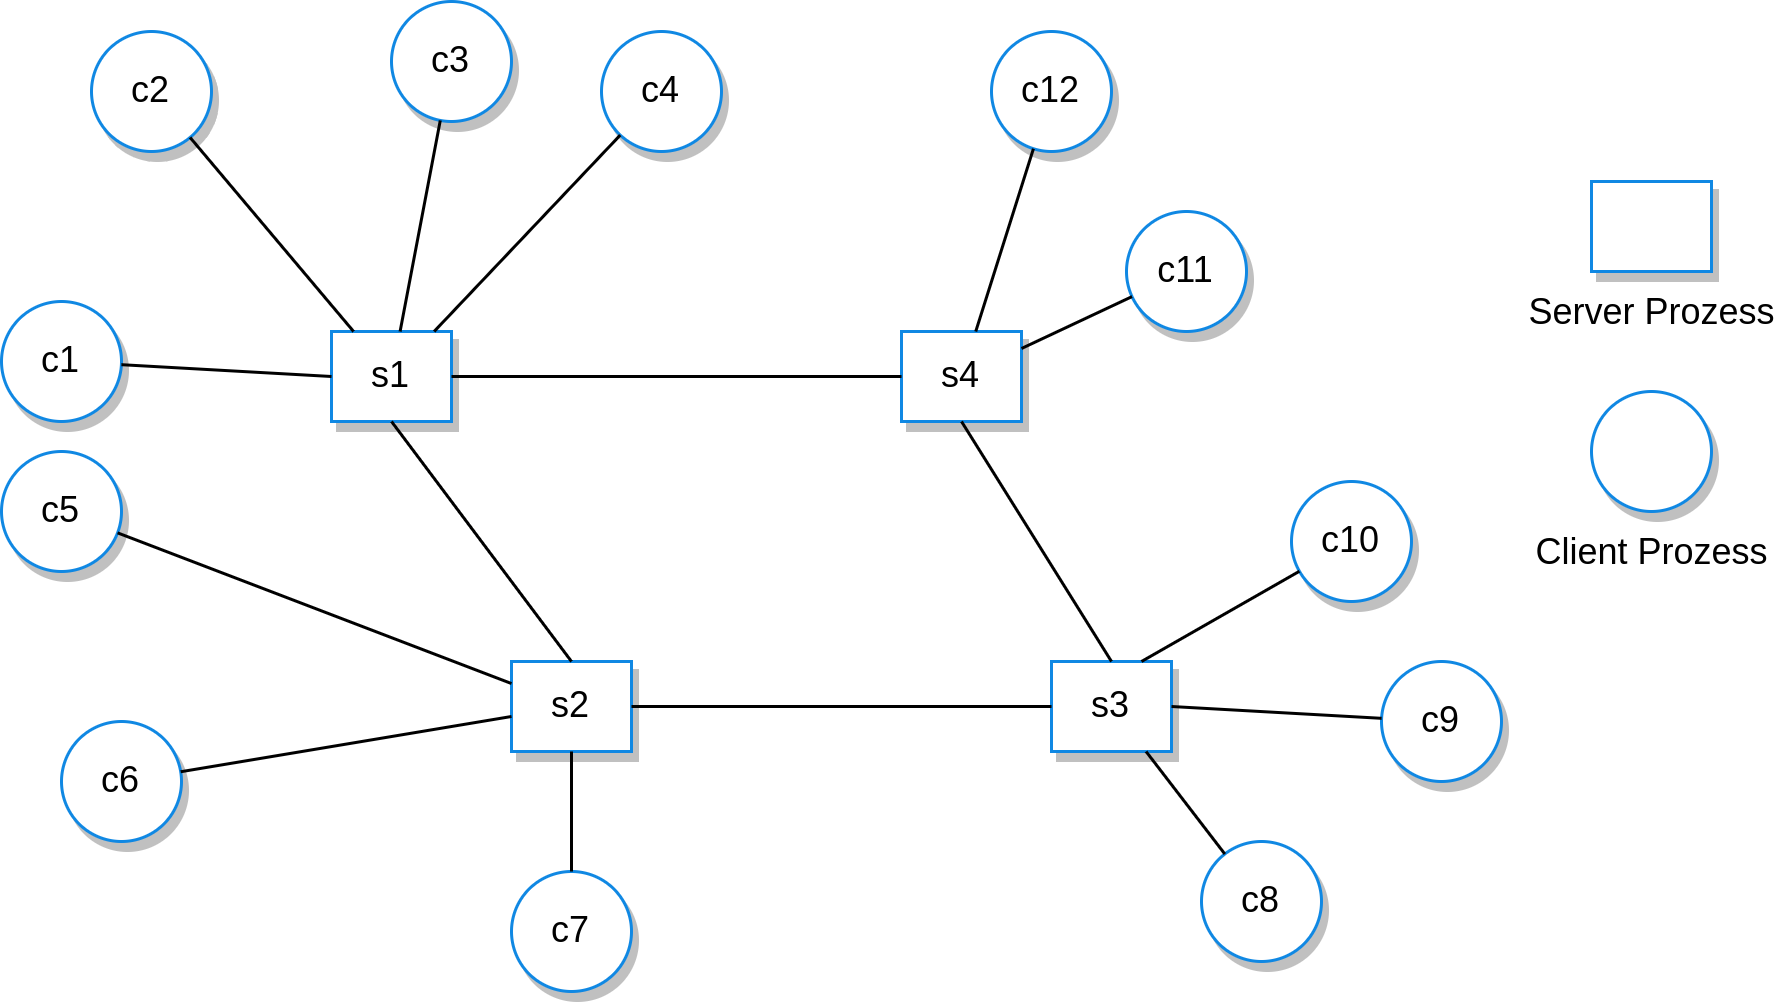

The diagram above was exported from draw.io. Its source (the exported page's mxGraphModel, read from the mxfile embedded in the PNG):
<mxGraphModel dx="980" dy="504" grid="1" gridSize="10" guides="1" tooltips="1" connect="1" arrows="1" fold="1" page="1" pageScale="1" pageWidth="1169" pageHeight="827" math="0" shadow="0">
  <root>
    <mxCell id="0" />
    <mxCell id="1" parent="0" />
    <mxCell id="6YDu4ysi-lm1bwul6g6q-1" value="s1" style="whiteSpace=wrap;html=1;imageAspect=0;fillColor=#FFFFFF;strokeColor=#1088E3;strokeWidth=1;shadow=1;" vertex="1" parent="1">
      <mxGeometry x="320" y="260" width="40" height="30" as="geometry" />
    </mxCell>
    <mxCell id="6YDu4ysi-lm1bwul6g6q-2" value="c1" style="ellipse;whiteSpace=wrap;html=1;aspect=fixed;fillColor=#FFFFFF;strokeColor=#1088E3;strokeWidth=1;shadow=1;" vertex="1" parent="1">
      <mxGeometry x="210" y="250" width="40" height="40" as="geometry" />
    </mxCell>
    <mxCell id="6YDu4ysi-lm1bwul6g6q-3" value="c2" style="ellipse;whiteSpace=wrap;html=1;aspect=fixed;fillColor=#FFFFFF;strokeColor=#1088E3;strokeWidth=1;shadow=1;" vertex="1" parent="1">
      <mxGeometry x="240" y="160" width="40" height="40" as="geometry" />
    </mxCell>
    <mxCell id="6YDu4ysi-lm1bwul6g6q-4" value="c3" style="ellipse;whiteSpace=wrap;html=1;aspect=fixed;fillColor=#FFFFFF;strokeColor=#1088E3;strokeWidth=1;shadow=1;" vertex="1" parent="1">
      <mxGeometry x="340" y="150" width="40" height="40" as="geometry" />
    </mxCell>
    <mxCell id="6YDu4ysi-lm1bwul6g6q-5" value="c4" style="ellipse;whiteSpace=wrap;html=1;aspect=fixed;fillColor=#FFFFFF;strokeColor=#1088E3;strokeWidth=1;shadow=1;" vertex="1" parent="1">
      <mxGeometry x="410" y="160" width="40" height="40" as="geometry" />
    </mxCell>
    <mxCell id="6YDu4ysi-lm1bwul6g6q-6" value="s2" style="whiteSpace=wrap;html=1;imageAspect=0;fillColor=#FFFFFF;strokeColor=#1088E3;strokeWidth=1;shadow=1;" vertex="1" parent="1">
      <mxGeometry x="380" y="370" width="40" height="30" as="geometry" />
    </mxCell>
    <mxCell id="6YDu4ysi-lm1bwul6g6q-7" value="s4" style="whiteSpace=wrap;html=1;imageAspect=0;fillColor=#FFFFFF;strokeColor=#1088E3;strokeWidth=1;shadow=1;" vertex="1" parent="1">
      <mxGeometry x="510" y="260" width="40" height="30" as="geometry" />
    </mxCell>
    <mxCell id="6YDu4ysi-lm1bwul6g6q-8" value="s3" style="whiteSpace=wrap;html=1;imageAspect=0;fillColor=#FFFFFF;strokeColor=#1088E3;strokeWidth=1;shadow=1;" vertex="1" parent="1">
      <mxGeometry x="560" y="370" width="40" height="30" as="geometry" />
    </mxCell>
    <mxCell id="6YDu4ysi-lm1bwul6g6q-9" value="c5" style="ellipse;whiteSpace=wrap;html=1;aspect=fixed;fillColor=#FFFFFF;strokeColor=#1088E3;strokeWidth=1;shadow=1;" vertex="1" parent="1">
      <mxGeometry x="210" y="300" width="40" height="40" as="geometry" />
    </mxCell>
    <mxCell id="6YDu4ysi-lm1bwul6g6q-10" value="c6" style="ellipse;whiteSpace=wrap;html=1;aspect=fixed;fillColor=#FFFFFF;strokeColor=#1088E3;strokeWidth=1;shadow=1;" vertex="1" parent="1">
      <mxGeometry x="230" y="390" width="40" height="40" as="geometry" />
    </mxCell>
    <mxCell id="6YDu4ysi-lm1bwul6g6q-11" value="c7" style="ellipse;whiteSpace=wrap;html=1;aspect=fixed;fillColor=#FFFFFF;strokeColor=#1088E3;strokeWidth=1;shadow=1;" vertex="1" parent="1">
      <mxGeometry x="380" y="440" width="40" height="40" as="geometry" />
    </mxCell>
    <mxCell id="6YDu4ysi-lm1bwul6g6q-12" value="c12" style="ellipse;whiteSpace=wrap;html=1;aspect=fixed;fillColor=#FFFFFF;strokeColor=#1088E3;strokeWidth=1;shadow=1;" vertex="1" parent="1">
      <mxGeometry x="540" y="160" width="40" height="40" as="geometry" />
    </mxCell>
    <mxCell id="6YDu4ysi-lm1bwul6g6q-13" value="c11" style="ellipse;whiteSpace=wrap;html=1;aspect=fixed;fillColor=#FFFFFF;strokeColor=#1088E3;strokeWidth=1;shadow=1;" vertex="1" parent="1">
      <mxGeometry x="585" y="220" width="40" height="40" as="geometry" />
    </mxCell>
    <mxCell id="6YDu4ysi-lm1bwul6g6q-14" value="c10" style="ellipse;whiteSpace=wrap;html=1;aspect=fixed;fillColor=#FFFFFF;strokeColor=#1088E3;strokeWidth=1;shadow=1;" vertex="1" parent="1">
      <mxGeometry x="640" y="310" width="40" height="40" as="geometry" />
    </mxCell>
    <mxCell id="6YDu4ysi-lm1bwul6g6q-15" value="c9" style="ellipse;whiteSpace=wrap;html=1;aspect=fixed;fillColor=#FFFFFF;strokeColor=#1088E3;strokeWidth=1;shadow=1;" vertex="1" parent="1">
      <mxGeometry x="670" y="370" width="40" height="40" as="geometry" />
    </mxCell>
    <mxCell id="6YDu4ysi-lm1bwul6g6q-16" value="c8" style="ellipse;whiteSpace=wrap;html=1;aspect=fixed;fillColor=#FFFFFF;strokeColor=#1088E3;strokeWidth=1;shadow=1;" vertex="1" parent="1">
      <mxGeometry x="610" y="430" width="40" height="40" as="geometry" />
    </mxCell>
    <mxCell id="6YDu4ysi-lm1bwul6g6q-17" value="Client Prozess" style="ellipse;html=1;aspect=fixed;fillColor=#FFFFFF;strokeColor=#1088E3;strokeWidth=1;shadow=1;verticalAlign=top;labelPosition=center;verticalLabelPosition=bottom;align=center;" vertex="1" parent="1">
      <mxGeometry x="740" y="280" width="40" height="40" as="geometry" />
    </mxCell>
    <mxCell id="6YDu4ysi-lm1bwul6g6q-18" value="Server Prozess" style="html=1;imageAspect=0;fillColor=#FFFFFF;strokeColor=#1088E3;strokeWidth=1;shadow=1;labelPosition=center;verticalLabelPosition=bottom;align=center;verticalAlign=top;" vertex="1" parent="1">
      <mxGeometry x="740" y="210" width="40" height="30" as="geometry" />
    </mxCell>
    <mxCell id="6YDu4ysi-lm1bwul6g6q-19" value="" style="endArrow=none;html=1;rounded=0;entryX=0;entryY=0.5;entryDx=0;entryDy=0;" edge="1" parent="1" source="6YDu4ysi-lm1bwul6g6q-2" target="6YDu4ysi-lm1bwul6g6q-1">
      <mxGeometry width="50" height="50" relative="1" as="geometry">
        <mxPoint x="390" y="330" as="sourcePoint" />
        <mxPoint x="440" y="280" as="targetPoint" />
      </mxGeometry>
    </mxCell>
    <mxCell id="6YDu4ysi-lm1bwul6g6q-20" value="" style="endArrow=none;html=1;rounded=0;" edge="1" parent="1" source="6YDu4ysi-lm1bwul6g6q-3" target="6YDu4ysi-lm1bwul6g6q-1">
      <mxGeometry width="50" height="50" relative="1" as="geometry">
        <mxPoint x="259.97206390412043" y="281.05672295789" as="sourcePoint" />
        <mxPoint x="330" y="285" as="targetPoint" />
      </mxGeometry>
    </mxCell>
    <mxCell id="6YDu4ysi-lm1bwul6g6q-21" value="" style="endArrow=none;html=1;rounded=0;" edge="1" parent="1" source="6YDu4ysi-lm1bwul6g6q-4" target="6YDu4ysi-lm1bwul6g6q-1">
      <mxGeometry width="50" height="50" relative="1" as="geometry">
        <mxPoint x="269.97206390412043" y="291.05672295789" as="sourcePoint" />
        <mxPoint x="340" y="295" as="targetPoint" />
      </mxGeometry>
    </mxCell>
    <mxCell id="6YDu4ysi-lm1bwul6g6q-22" value="" style="endArrow=none;html=1;rounded=0;" edge="1" parent="1" source="6YDu4ysi-lm1bwul6g6q-5" target="6YDu4ysi-lm1bwul6g6q-1">
      <mxGeometry width="50" height="50" relative="1" as="geometry">
        <mxPoint x="279.97206390412043" y="301.05672295789" as="sourcePoint" />
        <mxPoint x="350" y="305" as="targetPoint" />
      </mxGeometry>
    </mxCell>
    <mxCell id="6YDu4ysi-lm1bwul6g6q-23" value="" style="endArrow=none;html=1;rounded=0;entryX=0;entryY=0.5;entryDx=0;entryDy=0;exitX=1;exitY=0.5;exitDx=0;exitDy=0;" edge="1" parent="1" source="6YDu4ysi-lm1bwul6g6q-1" target="6YDu4ysi-lm1bwul6g6q-7">
      <mxGeometry width="50" height="50" relative="1" as="geometry">
        <mxPoint x="289.97206390412043" y="311.05672295789" as="sourcePoint" />
        <mxPoint x="360" y="315" as="targetPoint" />
      </mxGeometry>
    </mxCell>
    <mxCell id="6YDu4ysi-lm1bwul6g6q-24" value="" style="endArrow=none;html=1;rounded=0;" edge="1" parent="1" source="6YDu4ysi-lm1bwul6g6q-9" target="6YDu4ysi-lm1bwul6g6q-6">
      <mxGeometry width="50" height="50" relative="1" as="geometry">
        <mxPoint x="299.97206390412043" y="321.05672295789" as="sourcePoint" />
        <mxPoint x="370" y="325" as="targetPoint" />
      </mxGeometry>
    </mxCell>
    <mxCell id="6YDu4ysi-lm1bwul6g6q-25" value="" style="endArrow=none;html=1;rounded=0;" edge="1" parent="1" source="6YDu4ysi-lm1bwul6g6q-10" target="6YDu4ysi-lm1bwul6g6q-6">
      <mxGeometry width="50" height="50" relative="1" as="geometry">
        <mxPoint x="309.97206390412043" y="331.05672295789" as="sourcePoint" />
        <mxPoint x="380" y="335" as="targetPoint" />
      </mxGeometry>
    </mxCell>
    <mxCell id="6YDu4ysi-lm1bwul6g6q-26" value="" style="endArrow=none;html=1;rounded=0;entryX=0.5;entryY=1;entryDx=0;entryDy=0;" edge="1" parent="1" source="6YDu4ysi-lm1bwul6g6q-11" target="6YDu4ysi-lm1bwul6g6q-6">
      <mxGeometry width="50" height="50" relative="1" as="geometry">
        <mxPoint x="319.97206390412043" y="341.05672295789" as="sourcePoint" />
        <mxPoint x="390" y="345" as="targetPoint" />
      </mxGeometry>
    </mxCell>
    <mxCell id="6YDu4ysi-lm1bwul6g6q-27" value="" style="endArrow=none;html=1;rounded=0;" edge="1" parent="1" source="6YDu4ysi-lm1bwul6g6q-12" target="6YDu4ysi-lm1bwul6g6q-7">
      <mxGeometry width="50" height="50" relative="1" as="geometry">
        <mxPoint x="329.97206390412043" y="351.05672295789" as="sourcePoint" />
        <mxPoint x="400" y="355" as="targetPoint" />
      </mxGeometry>
    </mxCell>
    <mxCell id="6YDu4ysi-lm1bwul6g6q-28" value="" style="endArrow=none;html=1;rounded=0;" edge="1" parent="1" source="6YDu4ysi-lm1bwul6g6q-13" target="6YDu4ysi-lm1bwul6g6q-7">
      <mxGeometry width="50" height="50" relative="1" as="geometry">
        <mxPoint x="339.97206390412043" y="361.05672295789" as="sourcePoint" />
        <mxPoint x="410" y="365" as="targetPoint" />
      </mxGeometry>
    </mxCell>
    <mxCell id="6YDu4ysi-lm1bwul6g6q-29" value="" style="endArrow=none;html=1;rounded=0;entryX=0.5;entryY=0;entryDx=0;entryDy=0;exitX=0.5;exitY=1;exitDx=0;exitDy=0;" edge="1" parent="1" source="6YDu4ysi-lm1bwul6g6q-1" target="6YDu4ysi-lm1bwul6g6q-6">
      <mxGeometry width="50" height="50" relative="1" as="geometry">
        <mxPoint x="349.97206390412043" y="371.05672295789" as="sourcePoint" />
        <mxPoint x="420" y="375" as="targetPoint" />
      </mxGeometry>
    </mxCell>
    <mxCell id="6YDu4ysi-lm1bwul6g6q-30" value="" style="endArrow=none;html=1;rounded=0;entryX=0;entryY=0.5;entryDx=0;entryDy=0;exitX=1;exitY=0.5;exitDx=0;exitDy=0;" edge="1" parent="1" source="6YDu4ysi-lm1bwul6g6q-6" target="6YDu4ysi-lm1bwul6g6q-8">
      <mxGeometry width="50" height="50" relative="1" as="geometry">
        <mxPoint x="359.97206390412043" y="381.05672295789" as="sourcePoint" />
        <mxPoint x="430" y="385" as="targetPoint" />
      </mxGeometry>
    </mxCell>
    <mxCell id="6YDu4ysi-lm1bwul6g6q-31" value="" style="endArrow=none;html=1;rounded=0;entryX=0.5;entryY=0;entryDx=0;entryDy=0;exitX=0.5;exitY=1;exitDx=0;exitDy=0;" edge="1" parent="1" source="6YDu4ysi-lm1bwul6g6q-7" target="6YDu4ysi-lm1bwul6g6q-8">
      <mxGeometry width="50" height="50" relative="1" as="geometry">
        <mxPoint x="369.97206390412043" y="391.05672295789" as="sourcePoint" />
        <mxPoint x="440" y="395" as="targetPoint" />
      </mxGeometry>
    </mxCell>
    <mxCell id="6YDu4ysi-lm1bwul6g6q-32" value="" style="endArrow=none;html=1;rounded=0;exitX=0.75;exitY=0;exitDx=0;exitDy=0;" edge="1" parent="1" source="6YDu4ysi-lm1bwul6g6q-8" target="6YDu4ysi-lm1bwul6g6q-14">
      <mxGeometry width="50" height="50" relative="1" as="geometry">
        <mxPoint x="379.97206390412043" y="401.05672295789" as="sourcePoint" />
        <mxPoint x="450" y="405" as="targetPoint" />
      </mxGeometry>
    </mxCell>
    <mxCell id="6YDu4ysi-lm1bwul6g6q-33" value="" style="endArrow=none;html=1;rounded=0;exitX=1;exitY=0.5;exitDx=0;exitDy=0;" edge="1" parent="1" source="6YDu4ysi-lm1bwul6g6q-8" target="6YDu4ysi-lm1bwul6g6q-15">
      <mxGeometry width="50" height="50" relative="1" as="geometry">
        <mxPoint x="389.97206390412043" y="411.05672295789" as="sourcePoint" />
        <mxPoint x="460" y="415" as="targetPoint" />
      </mxGeometry>
    </mxCell>
    <mxCell id="6YDu4ysi-lm1bwul6g6q-34" value="" style="endArrow=none;html=1;rounded=0;" edge="1" parent="1" source="6YDu4ysi-lm1bwul6g6q-8" target="6YDu4ysi-lm1bwul6g6q-16">
      <mxGeometry width="50" height="50" relative="1" as="geometry">
        <mxPoint x="399.97206390412043" y="421.05672295789" as="sourcePoint" />
        <mxPoint x="470" y="425" as="targetPoint" />
      </mxGeometry>
    </mxCell>
  </root>
</mxGraphModel>